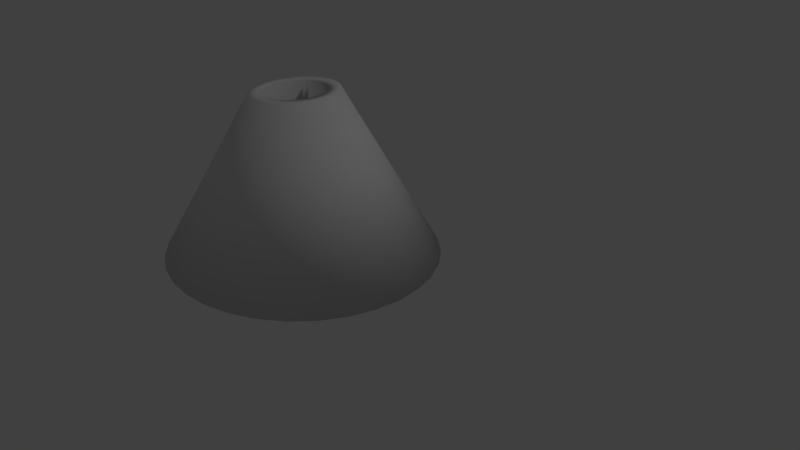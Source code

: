 # Source: Funnel.blend  (saved by Blender 2.78.0; exported with 4.5.12 LTS)
import bpy
from mathutils import Matrix  # noqa: F401  (used for matrix-valued properties, if any)

bpy.ops.wm.read_factory_settings(use_empty=True)
scene = bpy.context.scene
scene.name = 'Scene'

# ---- collections
col_collection_1 = bpy.data.collections.new('Collection 1'); scene.collection.children.link(col_collection_1)

# ---- world
world_world = bpy.data.worlds.new('World'); scene.world = world_world
world_world.color = (0.05088, 0.05088, 0.05088)
world_world.use_sun_shadow = False
world_world.sun_shadow_jitter_overblur = 0.0
world_world.cycles.sampling_method = 'MANUAL'

# ---- cameras
cam_camera = bpy.data.cameras.new('Camera')
cam_camera.clip_end = 100.0
cam_camera.lens = 35.0
cam_camera.sensor_width = 32.0
cam_camera.sensor_height = 18.0
cam_camera.ortho_scale = 7.314
cam_camera.dof.focus_distance = 0.0
cam_camera.dof.aperture_fstop = 128.0

# ---- lights
light_lamp = bpy.data.lights.new('Lamp', 'POINT')
light_lamp.transmission_factor = 0.0
light_lamp.cutoff_distance = 30.0
light_lamp.energy = 100.0
light_lamp.shadow_buffer_clip_start = 1.001
light_lamp.shadow_soft_size = 0.1
light_lamp.shadow_maximum_resolution = 0.006
light_lamp.use_absolute_resolution = True

# ---- meshes
me_cylinder_001 = bpy.data.meshes.new('Cylinder.001')
me_cylinder_001.from_pydata([(2.681e-08, 1.639, -1.0), (-3.006e-08, 0.5532, 1.0), (0.3346, 1.608, -1.0), (0.09357, 0.5426, 1.0), (0.6564, 1.515, -1.0), (0.1835, 0.5111, 1.0), (0.953, 1.363, -1.0), (0.2665, 0.46, 1.0), (1.213, 1.159, -1.0), (0.3392, 0.3912, 1.0), (1.426, 0.9108, -1.0), (0.3988, 0.3074, 1.0), (1.585, 0.6274, -1.0), (0.4431, 0.2117, 1.0), (1.682, 0.3198, -1.0), (0.4704, 0.1079, 1.0), (1.715, 1.48e-08, -1.0), (0.4796, 1.17e-07, 1.0), (1.682, -0.3198, -1.0), (0.4704, -0.1079, 1.0), (1.585, -0.6274, -1.0), (0.4431, -0.2117, 1.0), (1.426, -0.9108, -1.0), (0.3988, -0.3074, 1.0), (1.213, -1.159, -1.0), (0.3392, -0.3912, 1.0), (0.953, -1.363, -1.0), (0.2665, -0.46, 1.0), (0.6564, -1.515, -1.0), (0.1835, -0.5111, 1.0), (0.3346, -1.608, -1.0), (0.09357, -0.5426, 1.0), (-5.321e-07, -1.639, -1.0), (-1.863e-07, -0.5532, 1.0), (-0.3346, -1.608, -1.0), (-0.09357, -0.5426, 1.0), (-0.6564, -1.515, -1.0), (-0.1835, -0.5111, 1.0), (-0.953, -1.363, -1.0), (-0.2665, -0.46, 1.0), (-1.213, -1.159, -1.0), (-0.3392, -0.3912, 1.0), (-1.426, -0.9108, -1.0), (-0.3988, -0.3074, 1.0), (-1.585, -0.6274, -1.0), (-0.4431, -0.2117, 1.0), (-1.682, -0.3198, -1.0), (-0.4704, -0.1079, 1.0), (-1.715, 1.474e-06, -1.0), (-0.4796, 6.094e-07, 1.0), (-1.682, 0.3198, -1.0), (-0.4704, 0.1079, 1.0), (-1.585, 0.6274, -1.0), (-0.4431, 0.2117, 1.0), (-1.426, 0.9108, -1.0), (-0.3988, 0.3074, 1.0), (-1.213, 1.159, -1.0), (-0.3392, 0.3912, 1.0), (-0.953, 1.363, -1.0), (-0.2665, 0.46, 1.0), (-0.6564, 1.515, -1.0), (-0.1835, 0.5111, 1.0), (-0.3346, 1.608, -1.0), (-0.09357, 0.5426, 1.0), (2.681e-08, 1.171, -1.0), (-3.006e-08, 0.395, 1.0), (0.2389, 1.148, -1.0), (0.06681, 0.3874, 1.0), (0.4687, 1.081, -1.0), (0.1311, 0.3649, 1.0), (0.6804, 0.9733, -1.0), (0.1903, 0.3284, 1.0), (0.866, 0.8277, -1.0), (0.2422, 0.2793, 1.0), (1.018, 0.6503, -1.0), (0.2847, 0.2195, 1.0), (1.132, 0.4479, -1.0), (0.3164, 0.1512, 1.0), (1.201, 0.2284, -1.0), (0.3359, 0.07706, 1.0), (1.225, 1.48e-08, -1.0), (0.3425, 1.17e-07, 1.0), (1.201, -0.2284, -1.0), (0.3359, -0.07706, 1.0), (1.132, -0.4479, -1.0), (0.3164, -0.1512, 1.0), (1.018, -0.6503, -1.0), (0.2847, -0.2195, 1.0), (0.866, -0.8277, -1.0), (0.2422, -0.2793, 1.0), (0.6804, -0.9733, -1.0), (0.1903, -0.3284, 1.0), (0.4687, -1.081, -1.0), (0.1311, -0.3649, 1.0), (0.2389, -1.148, -1.0), (0.06681, -0.3874, 1.0), (-5.321e-07, -1.171, -1.0), (-1.863e-07, -0.395, 1.0), (-0.2389, -1.148, -1.0), (-0.06681, -0.3874, 1.0), (-0.4687, -1.081, -1.0), (-0.1311, -0.3649, 1.0), (-0.6804, -0.9733, -1.0), (-0.1903, -0.3284, 1.0), (-0.866, -0.8277, -1.0), (-0.2422, -0.2793, 1.0), (-1.018, -0.6503, -1.0), (-0.2847, -0.2195, 1.0), (-1.132, -0.4479, -1.0), (-0.3164, -0.1512, 1.0), (-1.201, -0.2284, -1.0), (-0.3359, -0.07706, 1.0), (-1.225, 1.474e-06, -1.0), (-0.3425, 6.094e-07, 1.0), (-1.201, 0.2284, -1.0), (-0.3359, 0.07706, 1.0), (-1.132, 0.4479, -1.0), (-0.3164, 0.1512, 1.0), (-1.018, 0.6503, -1.0), (-0.2847, 0.2195, 1.0), (-0.866, 0.8277, -1.0), (-0.2422, 0.2793, 1.0), (-0.6804, 0.9733, -1.0), (-0.1903, 0.3284, 1.0), (-0.4687, 1.081, -1.0), (-0.1311, 0.3649, 1.0), (-0.2389, 1.148, -1.0), (-0.06681, 0.3874, 1.0)], [], [(0, 1, 3, 2), (2, 3, 5, 4), (4, 5, 7, 6), (6, 7, 9, 8), (8, 9, 11, 10), (10, 11, 13, 12), (12, 13, 15, 14), (14, 15, 17, 16), (16, 17, 19, 18), (18, 19, 21, 20), (20, 21, 23, 22), (22, 23, 25, 24), (24, 25, 27, 26), (26, 27, 29, 28), (28, 29, 31, 30), (30, 31, 33, 32), (32, 33, 35, 34), (34, 35, 37, 36), (36, 37, 39, 38), (38, 39, 41, 40), (40, 41, 43, 42), (42, 43, 45, 44), (44, 45, 47, 46), (46, 47, 49, 48), (48, 49, 51, 50), (50, 51, 53, 52), (52, 53, 55, 54), (54, 55, 57, 56), (56, 57, 59, 58), (58, 59, 61, 60), (60, 61, 63, 62), (62, 63, 1, 0), (64, 66, 67, 65), (66, 68, 69, 67), (68, 70, 71, 69), (70, 72, 73, 71), (72, 74, 75, 73), (74, 76, 77, 75), (76, 78, 79, 77), (78, 80, 81, 79), (80, 82, 83, 81), (82, 84, 85, 83), (84, 86, 87, 85), (86, 88, 89, 87), (88, 90, 91, 89), (90, 92, 93, 91), (92, 94, 95, 93), (94, 96, 97, 95), (96, 98, 99, 97), (98, 100, 101, 99), (100, 102, 103, 101), (102, 104, 105, 103), (104, 106, 107, 105), (106, 108, 109, 107), (108, 110, 111, 109), (110, 112, 113, 111), (112, 114, 115, 113), (114, 116, 117, 115), (116, 118, 119, 117), (118, 120, 121, 119), (120, 122, 123, 121), (122, 124, 125, 123), (124, 126, 127, 125), (126, 64, 65, 127), (0, 2, 66, 64), (3, 1, 65, 67), (2, 4, 68, 66), (5, 3, 67, 69), (4, 6, 70, 68), (7, 5, 69, 71), (6, 8, 72, 70), (9, 7, 71, 73), (8, 10, 74, 72), (11, 9, 73, 75), (10, 12, 76, 74), (13, 11, 75, 77), (12, 14, 78, 76), (15, 13, 77, 79), (14, 16, 80, 78), (17, 15, 79, 81), (16, 18, 82, 80), (19, 17, 81, 83), (18, 20, 84, 82), (21, 19, 83, 85), (20, 22, 86, 84), (23, 21, 85, 87), (22, 24, 88, 86), (25, 23, 87, 89), (24, 26, 90, 88), (27, 25, 89, 91), (26, 28, 92, 90), (29, 27, 91, 93), (28, 30, 94, 92), (31, 29, 93, 95), (30, 32, 96, 94), (33, 31, 95, 97), (32, 34, 98, 96), (35, 33, 97, 99), (34, 36, 100, 98), (37, 35, 99, 101), (36, 38, 102, 100), (39, 37, 101, 103), (38, 40, 104, 102), (41, 39, 103, 105), (40, 42, 106, 104), (43, 41, 105, 107), (42, 44, 108, 106), (45, 43, 107, 109), (44, 46, 110, 108), (47, 45, 109, 111), (46, 48, 112, 110), (49, 47, 111, 113), (48, 50, 114, 112), (51, 49, 113, 115), (50, 52, 116, 114), (53, 51, 115, 117), (52, 54, 118, 116), (55, 53, 117, 119), (54, 56, 120, 118), (57, 55, 119, 121), (56, 58, 122, 120), (59, 57, 121, 123), (58, 60, 124, 122), (61, 59, 123, 125), (60, 62, 126, 124), (63, 61, 125, 127), (62, 0, 64, 126), (1, 63, 127, 65)])
me_cylinder_001.polygons.foreach_set('use_smooth', [True] * 128)
me_cylinder_001.use_remesh_preserve_volume = False
me_cylinder_001.use_remesh_preserve_attributes = False
me_cylinder_001.use_mirror_vertex_groups = False
me_cylinder_001.update()

# ---- objects
ob_cylinder = bpy.data.objects.new('Cylinder', me_cylinder_001)
ob_lamp = bpy.data.objects.new('Lamp', light_lamp)
ob_camera = bpy.data.objects.new('Camera', cam_camera)

# ---- transforms, parenting, visibility, modifiers, constraints
ob_cylinder.location = (-0.2217, -0.8674, 1.327)
ob_cylinder.lineart.crease_threshold = 0.0
ob_lamp.location = (4.076, 1.005, 5.904)
ob_lamp.rotation_euler = (0.6503, 0.05522, 1.866)
ob_lamp.lock_rotations_4d = False
ob_lamp.empty_display_type = 'ARROWS'
ob_lamp.color = (0.0, 0.0, 0.0, 0.0)
ob_lamp.lineart.crease_threshold = 0.0
ob_camera.location = (7.481, -6.508, 5.344)
ob_camera.rotation_euler = (1.109, 0.0, 0.8149)
ob_camera.lock_rotations_4d = False
ob_camera.empty_display_type = 'ARROWS'
ob_camera.color = (0.0, 0.0, 0.0, 0.0)
ob_camera.display_type = 'WIRE'
ob_camera.lineart.crease_threshold = 0.0

# ---- collection membership
col_collection_1.objects.link(ob_cylinder)
col_collection_1.objects.link(ob_lamp)
col_collection_1.objects.link(ob_camera)

# ---- scene / render settings (as saved in the file)
scene.camera = ob_camera
scene.frame_start = 1; scene.frame_end = 250; scene.frame_set(1)
scene.render.engine = 'BLENDER_EEVEE_NEXT'
scene.render.resolution_percentage = 50
scene.render.dither_intensity = 0.0
scene.cycles.use_denoising = False
scene.cycles.samples = 128
scene.cycles.sampling_pattern = 'TABULATED_SOBOL'
scene.cycles.light_sampling_threshold = 0.0
scene.cycles.use_adaptive_sampling = False
scene.cycles.use_light_tree = False
scene.cycles.blur_glossy = 0.0
scene.cycles.sample_clamp_indirect = 0.0
scene.view_settings.view_transform = 'Standard'
bpy.context.view_layer.update()
